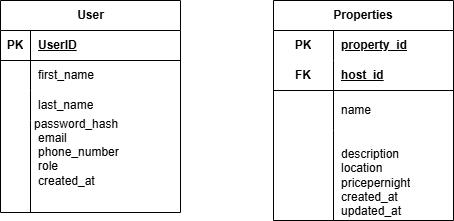

The diagram above was exported from draw.io. Its source (the exported page's mxGraphModel, read from the mxfile embedded in the PNG):
<mxGraphModel dx="872" dy="473" grid="1" gridSize="10" guides="1" tooltips="1" connect="1" arrows="1" fold="1" page="1" pageScale="1" pageWidth="850" pageHeight="1100" math="0" shadow="0">
  <root>
    <mxCell id="0" />
    <mxCell id="1" parent="0" />
    <mxCell id="k04Bx-3_deQ67HWwS4P7-1" value="User" style="shape=table;startSize=30;container=1;collapsible=1;childLayout=tableLayout;fixedRows=1;rowLines=0;fontStyle=1;align=center;resizeLast=1;html=1;" parent="1" vertex="1">
      <mxGeometry x="62" y="80" width="180" height="212" as="geometry" />
    </mxCell>
    <mxCell id="k04Bx-3_deQ67HWwS4P7-2" value="" style="shape=tableRow;horizontal=0;startSize=0;swimlaneHead=0;swimlaneBody=0;fillColor=none;collapsible=0;dropTarget=0;points=[[0,0.5],[1,0.5]];portConstraint=eastwest;top=0;left=0;right=0;bottom=1;" parent="k04Bx-3_deQ67HWwS4P7-1" vertex="1">
      <mxGeometry y="30" width="180" height="30" as="geometry" />
    </mxCell>
    <mxCell id="k04Bx-3_deQ67HWwS4P7-3" value="PK" style="shape=partialRectangle;connectable=0;fillColor=none;top=0;left=0;bottom=0;right=0;fontStyle=1;overflow=hidden;whiteSpace=wrap;html=1;" parent="k04Bx-3_deQ67HWwS4P7-2" vertex="1">
      <mxGeometry width="30" height="30" as="geometry">
        <mxRectangle width="30" height="30" as="alternateBounds" />
      </mxGeometry>
    </mxCell>
    <mxCell id="k04Bx-3_deQ67HWwS4P7-4" value="UserID" style="shape=partialRectangle;connectable=0;fillColor=none;top=0;left=0;bottom=0;right=0;align=left;spacingLeft=6;fontStyle=5;overflow=hidden;whiteSpace=wrap;html=1;" parent="k04Bx-3_deQ67HWwS4P7-2" vertex="1">
      <mxGeometry x="30" width="150" height="30" as="geometry">
        <mxRectangle width="150" height="30" as="alternateBounds" />
      </mxGeometry>
    </mxCell>
    <mxCell id="k04Bx-3_deQ67HWwS4P7-5" value="" style="shape=tableRow;horizontal=0;startSize=0;swimlaneHead=0;swimlaneBody=0;fillColor=none;collapsible=0;dropTarget=0;points=[[0,0.5],[1,0.5]];portConstraint=eastwest;top=0;left=0;right=0;bottom=0;" parent="k04Bx-3_deQ67HWwS4P7-1" vertex="1">
      <mxGeometry y="60" width="180" height="30" as="geometry" />
    </mxCell>
    <mxCell id="k04Bx-3_deQ67HWwS4P7-6" value="" style="shape=partialRectangle;connectable=0;fillColor=none;top=0;left=0;bottom=0;right=0;editable=1;overflow=hidden;whiteSpace=wrap;html=1;" parent="k04Bx-3_deQ67HWwS4P7-5" vertex="1">
      <mxGeometry width="30" height="30" as="geometry">
        <mxRectangle width="30" height="30" as="alternateBounds" />
      </mxGeometry>
    </mxCell>
    <mxCell id="k04Bx-3_deQ67HWwS4P7-7" value="first_name" style="shape=partialRectangle;connectable=0;fillColor=none;top=0;left=0;bottom=0;right=0;align=left;spacingLeft=6;overflow=hidden;whiteSpace=wrap;html=1;" parent="k04Bx-3_deQ67HWwS4P7-5" vertex="1">
      <mxGeometry x="30" width="150" height="30" as="geometry">
        <mxRectangle width="150" height="30" as="alternateBounds" />
      </mxGeometry>
    </mxCell>
    <mxCell id="k04Bx-3_deQ67HWwS4P7-8" value="" style="shape=tableRow;horizontal=0;startSize=0;swimlaneHead=0;swimlaneBody=0;fillColor=none;collapsible=0;dropTarget=0;points=[[0,0.5],[1,0.5]];portConstraint=eastwest;top=0;left=0;right=0;bottom=0;" parent="k04Bx-3_deQ67HWwS4P7-1" vertex="1">
      <mxGeometry y="90" width="180" height="30" as="geometry" />
    </mxCell>
    <mxCell id="k04Bx-3_deQ67HWwS4P7-9" value="" style="shape=partialRectangle;connectable=0;fillColor=none;top=0;left=0;bottom=0;right=0;editable=1;overflow=hidden;whiteSpace=wrap;html=1;" parent="k04Bx-3_deQ67HWwS4P7-8" vertex="1">
      <mxGeometry width="30" height="30" as="geometry">
        <mxRectangle width="30" height="30" as="alternateBounds" />
      </mxGeometry>
    </mxCell>
    <mxCell id="k04Bx-3_deQ67HWwS4P7-10" value="last_name" style="shape=partialRectangle;connectable=0;fillColor=none;top=0;left=0;bottom=0;right=0;align=left;spacingLeft=6;overflow=hidden;whiteSpace=wrap;html=1;" parent="k04Bx-3_deQ67HWwS4P7-8" vertex="1">
      <mxGeometry x="30" width="150" height="30" as="geometry">
        <mxRectangle width="150" height="30" as="alternateBounds" />
      </mxGeometry>
    </mxCell>
    <mxCell id="k04Bx-3_deQ67HWwS4P7-11" value="" style="shape=tableRow;horizontal=0;startSize=0;swimlaneHead=0;swimlaneBody=0;fillColor=none;collapsible=0;dropTarget=0;points=[[0,0.5],[1,0.5]];portConstraint=eastwest;top=0;left=0;right=0;bottom=0;" parent="k04Bx-3_deQ67HWwS4P7-1" vertex="1">
      <mxGeometry y="120" width="180" height="92" as="geometry" />
    </mxCell>
    <mxCell id="k04Bx-3_deQ67HWwS4P7-12" value="" style="shape=partialRectangle;connectable=0;fillColor=none;top=0;left=0;bottom=0;right=0;editable=1;overflow=hidden;whiteSpace=wrap;html=1;" parent="k04Bx-3_deQ67HWwS4P7-11" vertex="1">
      <mxGeometry width="30" height="92" as="geometry">
        <mxRectangle width="30" height="92" as="alternateBounds" />
      </mxGeometry>
    </mxCell>
    <mxCell id="k04Bx-3_deQ67HWwS4P7-13" value="email&lt;div&gt;&lt;div&gt;phone_number&lt;/div&gt;&lt;div&gt;role&lt;/div&gt;&lt;div&gt;created_at&lt;/div&gt;&lt;/div&gt;&lt;div&gt;&lt;br&gt;&lt;/div&gt;" style="shape=partialRectangle;connectable=0;fillColor=none;top=0;left=0;bottom=0;right=0;align=left;spacingLeft=6;overflow=hidden;whiteSpace=wrap;html=1;" parent="k04Bx-3_deQ67HWwS4P7-11" vertex="1">
      <mxGeometry x="30" width="150" height="92" as="geometry">
        <mxRectangle width="150" height="92" as="alternateBounds" />
      </mxGeometry>
    </mxCell>
    <mxCell id="k04Bx-3_deQ67HWwS4P7-14" value="&lt;div&gt;password_hash&lt;/div&gt;&lt;div&gt;&lt;br&gt;&lt;/div&gt;" style="text;strokeColor=none;fillColor=none;spacingLeft=4;spacingRight=4;overflow=hidden;rotatable=0;points=[[0,0.5],[1,0.5]];portConstraint=eastwest;fontSize=12;whiteSpace=wrap;html=1;" parent="1" vertex="1">
      <mxGeometry x="90" y="190" width="140" height="30" as="geometry" />
    </mxCell>
    <mxCell id="k04Bx-3_deQ67HWwS4P7-15" value="Properties" style="shape=table;startSize=30;container=1;collapsible=1;childLayout=tableLayout;fixedRows=1;rowLines=0;fontStyle=1;align=center;resizeLast=1;html=1;whiteSpace=wrap;" parent="1" vertex="1">
      <mxGeometry x="335" y="80" width="180" height="220" as="geometry" />
    </mxCell>
    <mxCell id="k04Bx-3_deQ67HWwS4P7-16" value="" style="shape=tableRow;horizontal=0;startSize=0;swimlaneHead=0;swimlaneBody=0;fillColor=none;collapsible=0;dropTarget=0;points=[[0,0.5],[1,0.5]];portConstraint=eastwest;top=0;left=0;right=0;bottom=0;html=1;" parent="k04Bx-3_deQ67HWwS4P7-15" vertex="1">
      <mxGeometry y="30" width="180" height="30" as="geometry" />
    </mxCell>
    <mxCell id="k04Bx-3_deQ67HWwS4P7-17" value="PK" style="shape=partialRectangle;connectable=0;fillColor=none;top=0;left=0;bottom=0;right=0;fontStyle=1;overflow=hidden;html=1;whiteSpace=wrap;" parent="k04Bx-3_deQ67HWwS4P7-16" vertex="1">
      <mxGeometry width="60" height="30" as="geometry">
        <mxRectangle width="60" height="30" as="alternateBounds" />
      </mxGeometry>
    </mxCell>
    <mxCell id="k04Bx-3_deQ67HWwS4P7-18" value="property_id" style="shape=partialRectangle;connectable=0;fillColor=none;top=0;left=0;bottom=0;right=0;align=left;spacingLeft=6;fontStyle=5;overflow=hidden;html=1;whiteSpace=wrap;" parent="k04Bx-3_deQ67HWwS4P7-16" vertex="1">
      <mxGeometry x="60" width="120" height="30" as="geometry">
        <mxRectangle width="120" height="30" as="alternateBounds" />
      </mxGeometry>
    </mxCell>
    <mxCell id="k04Bx-3_deQ67HWwS4P7-19" value="" style="shape=tableRow;horizontal=0;startSize=0;swimlaneHead=0;swimlaneBody=0;fillColor=none;collapsible=0;dropTarget=0;points=[[0,0.5],[1,0.5]];portConstraint=eastwest;top=0;left=0;right=0;bottom=1;html=1;" parent="k04Bx-3_deQ67HWwS4P7-15" vertex="1">
      <mxGeometry y="60" width="180" height="30" as="geometry" />
    </mxCell>
    <mxCell id="k04Bx-3_deQ67HWwS4P7-20" value="FK" style="shape=partialRectangle;connectable=0;fillColor=none;top=0;left=0;bottom=0;right=0;fontStyle=1;overflow=hidden;html=1;whiteSpace=wrap;" parent="k04Bx-3_deQ67HWwS4P7-19" vertex="1">
      <mxGeometry width="60" height="30" as="geometry">
        <mxRectangle width="60" height="30" as="alternateBounds" />
      </mxGeometry>
    </mxCell>
    <mxCell id="k04Bx-3_deQ67HWwS4P7-21" value="host_id" style="shape=partialRectangle;connectable=0;fillColor=none;top=0;left=0;bottom=0;right=0;align=left;spacingLeft=6;fontStyle=5;overflow=hidden;html=1;whiteSpace=wrap;" parent="k04Bx-3_deQ67HWwS4P7-19" vertex="1">
      <mxGeometry x="60" width="120" height="30" as="geometry">
        <mxRectangle width="120" height="30" as="alternateBounds" />
      </mxGeometry>
    </mxCell>
    <mxCell id="k04Bx-3_deQ67HWwS4P7-22" value="" style="shape=tableRow;horizontal=0;startSize=0;swimlaneHead=0;swimlaneBody=0;fillColor=none;collapsible=0;dropTarget=0;points=[[0,0.5],[1,0.5]];portConstraint=eastwest;top=0;left=0;right=0;bottom=0;html=1;" parent="k04Bx-3_deQ67HWwS4P7-15" vertex="1">
      <mxGeometry y="90" width="180" height="40" as="geometry" />
    </mxCell>
    <mxCell id="k04Bx-3_deQ67HWwS4P7-23" value="" style="shape=partialRectangle;connectable=0;fillColor=none;top=0;left=0;bottom=0;right=0;editable=1;overflow=hidden;html=1;whiteSpace=wrap;" parent="k04Bx-3_deQ67HWwS4P7-22" vertex="1">
      <mxGeometry width="60" height="40" as="geometry">
        <mxRectangle width="60" height="40" as="alternateBounds" />
      </mxGeometry>
    </mxCell>
    <mxCell id="k04Bx-3_deQ67HWwS4P7-24" value="name" style="shape=partialRectangle;connectable=0;fillColor=none;top=0;left=0;bottom=0;right=0;align=left;spacingLeft=6;overflow=hidden;html=1;whiteSpace=wrap;" parent="k04Bx-3_deQ67HWwS4P7-22" vertex="1">
      <mxGeometry x="60" width="120" height="40" as="geometry">
        <mxRectangle width="120" height="40" as="alternateBounds" />
      </mxGeometry>
    </mxCell>
    <mxCell id="k04Bx-3_deQ67HWwS4P7-25" value="" style="shape=tableRow;horizontal=0;startSize=0;swimlaneHead=0;swimlaneBody=0;fillColor=none;collapsible=0;dropTarget=0;points=[[0,0.5],[1,0.5]];portConstraint=eastwest;top=0;left=0;right=0;bottom=0;html=1;" parent="k04Bx-3_deQ67HWwS4P7-15" vertex="1">
      <mxGeometry y="130" width="180" height="90" as="geometry" />
    </mxCell>
    <mxCell id="k04Bx-3_deQ67HWwS4P7-26" value="" style="shape=partialRectangle;connectable=0;fillColor=none;top=0;left=0;bottom=0;right=0;editable=1;overflow=hidden;html=1;whiteSpace=wrap;" parent="k04Bx-3_deQ67HWwS4P7-25" vertex="1">
      <mxGeometry width="60" height="90" as="geometry">
        <mxRectangle width="60" height="90" as="alternateBounds" />
      </mxGeometry>
    </mxCell>
    <mxCell id="k04Bx-3_deQ67HWwS4P7-27" value="&lt;div&gt;&lt;br&gt;&lt;/div&gt;&lt;div&gt;description&lt;/div&gt;&lt;div&gt;location&lt;/div&gt;&lt;div&gt;pricepernight&lt;/div&gt;&lt;div&gt;created_at&lt;/div&gt;&lt;div&gt;updated_at&lt;/div&gt;" style="shape=partialRectangle;connectable=0;fillColor=none;top=0;left=0;bottom=0;right=0;align=left;spacingLeft=6;overflow=hidden;html=1;whiteSpace=wrap;" parent="k04Bx-3_deQ67HWwS4P7-25" vertex="1">
      <mxGeometry x="60" width="120" height="90" as="geometry">
        <mxRectangle width="120" height="90" as="alternateBounds" />
      </mxGeometry>
    </mxCell>
  </root>
</mxGraphModel>